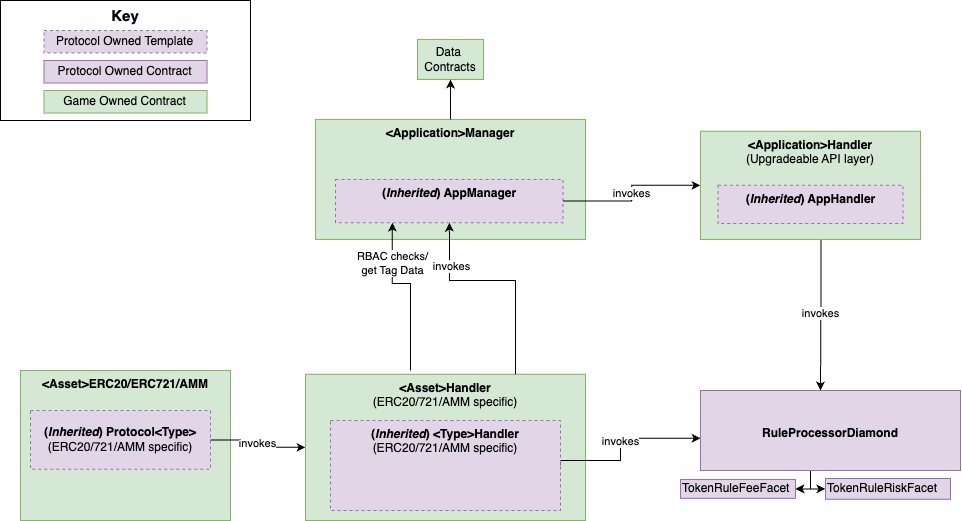

The diagram above was exported from draw.io. Its source (the exported page's mxGraphModel, read from the mxfile embedded in the PNG):
<mxGraphModel dx="1345" dy="1802" grid="1" gridSize="10" guides="1" tooltips="1" connect="1" arrows="1" fold="1" page="1" pageScale="1" pageWidth="850" pageHeight="1100" math="0" shadow="0">
  <root>
    <mxCell id="0" />
    <mxCell id="1" parent="0" />
    <mxCell id="z4fVkK8E8bkjf7_-TH6F-4" value="&lt;div style=&quot;&quot;&gt;&lt;b style=&quot;background-color: initial;&quot;&gt;&amp;lt;Asset&amp;gt;Handler&lt;/b&gt;&lt;/div&gt;&lt;div style=&quot;&quot;&gt;&lt;span style=&quot;background-color: initial;&quot;&gt;(ERC20/721/AMM specific)&lt;/span&gt;&lt;/div&gt;" style="rounded=0;whiteSpace=wrap;html=1;fillColor=#d5e8d4;strokeColor=#82b366;align=center;verticalAlign=top;" vertex="1" parent="1">
      <mxGeometry x="605" y="-426.25" width="280" height="146.25" as="geometry" />
    </mxCell>
    <mxCell id="z4fVkK8E8bkjf7_-TH6F-10" style="edgeStyle=orthogonalEdgeStyle;rounded=0;orthogonalLoop=1;jettySize=auto;html=1;entryX=1;entryY=0.5;entryDx=0;entryDy=0;" edge="1" parent="1" source="z4fVkK8E8bkjf7_-TH6F-16" target="z4fVkK8E8bkjf7_-TH6F-21">
      <mxGeometry relative="1" as="geometry">
        <Array as="points">
          <mxPoint x="1110" y="-311.12" />
        </Array>
      </mxGeometry>
    </mxCell>
    <mxCell id="z4fVkK8E8bkjf7_-TH6F-12" style="edgeStyle=orthogonalEdgeStyle;rounded=0;orthogonalLoop=1;jettySize=auto;html=1;entryX=0;entryY=0.5;entryDx=0;entryDy=0;" edge="1" parent="1" source="z4fVkK8E8bkjf7_-TH6F-16" target="z4fVkK8E8bkjf7_-TH6F-18">
      <mxGeometry relative="1" as="geometry">
        <Array as="points">
          <mxPoint x="1110" y="-311.12" />
        </Array>
      </mxGeometry>
    </mxCell>
    <mxCell id="z4fVkK8E8bkjf7_-TH6F-16" value="&lt;div style=&quot;&quot;&gt;&lt;b style=&quot;background-color: initial;&quot;&gt;&lt;br&gt;&lt;/b&gt;&lt;/div&gt;&lt;div style=&quot;&quot;&gt;&lt;b style=&quot;background-color: initial;&quot;&gt;&lt;br&gt;&lt;/b&gt;&lt;/div&gt;&lt;div style=&quot;&quot;&gt;&lt;b style=&quot;background-color: initial;&quot;&gt;RuleProcessorDiamond&lt;/b&gt;&lt;/div&gt;" style="rounded=0;whiteSpace=wrap;html=1;fillColor=#e1d5e7;strokeColor=#9673a6;align=center;verticalAlign=top;" vertex="1" parent="1">
      <mxGeometry x="1000" y="-410" width="260" height="80" as="geometry" />
    </mxCell>
    <mxCell id="z4fVkK8E8bkjf7_-TH6F-18" value="TokenRuleRiskFacet" style="rounded=0;whiteSpace=wrap;html=1;fillColor=#e1d5e7;strokeColor=#9673a6;align=left;" vertex="1" parent="1">
      <mxGeometry x="1125" y="-322" width="125" height="20.75" as="geometry" />
    </mxCell>
    <mxCell id="z4fVkK8E8bkjf7_-TH6F-21" value="TokenRuleFeeFacet" style="rounded=0;whiteSpace=wrap;html=1;fillColor=#e1d5e7;strokeColor=#9673a6;align=left;" vertex="1" parent="1">
      <mxGeometry x="980" y="-321.06" width="115" height="18.88" as="geometry" />
    </mxCell>
    <mxCell id="z4fVkK8E8bkjf7_-TH6F-28" value="invokes" style="edgeStyle=orthogonalEdgeStyle;rounded=0;orthogonalLoop=1;jettySize=auto;html=1;exitX=1;exitY=0.5;exitDx=0;exitDy=0;entryX=0;entryY=0.597;entryDx=0;entryDy=0;entryPerimeter=0;" edge="1" parent="1" source="z4fVkK8E8bkjf7_-TH6F-29" target="z4fVkK8E8bkjf7_-TH6F-16">
      <mxGeometry relative="1" as="geometry">
        <Array as="points">
          <mxPoint x="860" y="-340" />
          <mxPoint x="920" y="-340" />
          <mxPoint x="920" y="-362" />
        </Array>
        <mxPoint x="1390" y="-444.365" as="targetPoint" />
      </mxGeometry>
    </mxCell>
    <mxCell id="z4fVkK8E8bkjf7_-TH6F-29" value="&lt;div style=&quot;&quot;&gt;&lt;div style=&quot;&quot;&gt;&lt;b style=&quot;background-color: initial;&quot;&gt;(&lt;i&gt;Inherited&lt;/i&gt;) &amp;lt;Type&amp;gt;Handler&lt;/b&gt;&lt;/div&gt;&lt;span style=&quot;background-color: initial;&quot;&gt;&lt;div style=&quot;&quot;&gt;&lt;span style=&quot;background-color: initial;&quot;&gt;(ERC20/721/AMM specific)&lt;/span&gt;&lt;/div&gt;&lt;/span&gt;&lt;/div&gt;" style="rounded=0;whiteSpace=wrap;html=1;fillColor=#e1d5e7;strokeColor=#9673a6;align=center;verticalAlign=top;dashed=1;" vertex="1" parent="1">
      <mxGeometry x="630" y="-380" width="230" height="90.06" as="geometry" />
    </mxCell>
    <mxCell id="z4fVkK8E8bkjf7_-TH6F-44" value="" style="group;fontSize=15;" connectable="0" vertex="1" parent="1">
      <mxGeometry x="300" y="-800" width="250" height="120" as="geometry" />
    </mxCell>
    <mxCell id="z4fVkK8E8bkjf7_-TH6F-45" value="&lt;font style=&quot;font-size: 15px;&quot;&gt;Key&lt;/font&gt;" style="rounded=0;whiteSpace=wrap;html=1;fontStyle=1;verticalAlign=top;fontSize=15;" vertex="1" parent="z4fVkK8E8bkjf7_-TH6F-44">
      <mxGeometry width="250" height="119.99999999999999" as="geometry" />
    </mxCell>
    <mxCell id="z4fVkK8E8bkjf7_-TH6F-46" value="Protocol Owned Template" style="rounded=0;whiteSpace=wrap;html=1;fillColor=#e1d5e7;strokeColor=#9673a6;dashed=1;" vertex="1" parent="z4fVkK8E8bkjf7_-TH6F-44">
      <mxGeometry x="43.478260869565226" y="29.999999999999996" width="163.0434782608696" height="22.499999999999996" as="geometry" />
    </mxCell>
    <mxCell id="z4fVkK8E8bkjf7_-TH6F-47" value="Protocol Owned Contract" style="rounded=0;whiteSpace=wrap;html=1;fillColor=#e1d5e7;strokeColor=#9673a6;" vertex="1" parent="z4fVkK8E8bkjf7_-TH6F-44">
      <mxGeometry x="43.478260869565226" y="59.99999999999999" width="163.0434782608696" height="22.499999999999996" as="geometry" />
    </mxCell>
    <mxCell id="z4fVkK8E8bkjf7_-TH6F-48" value="Game Owned Contract" style="rounded=0;whiteSpace=wrap;html=1;fillColor=#d5e8d4;strokeColor=#82b366;" vertex="1" parent="z4fVkK8E8bkjf7_-TH6F-44">
      <mxGeometry x="43.478260869565226" y="90" width="163.0434782608696" height="22.499999999999996" as="geometry" />
    </mxCell>
    <mxCell id="z4fVkK8E8bkjf7_-TH6F-50" value="" style="group" connectable="0" vertex="1" parent="1">
      <mxGeometry x="300" y="-470" width="230" height="190" as="geometry" />
    </mxCell>
    <mxCell id="z4fVkK8E8bkjf7_-TH6F-51" value="&amp;lt;Asset&amp;gt;ERC20/ERC721/AMM" style="rounded=0;whiteSpace=wrap;html=1;fillColor=#d5e8d4;strokeColor=#82b366;fontStyle=1;verticalAlign=top;align=center;" vertex="1" parent="z4fVkK8E8bkjf7_-TH6F-50">
      <mxGeometry x="20" y="40" width="210" height="150" as="geometry" />
    </mxCell>
    <mxCell id="z4fVkK8E8bkjf7_-TH6F-52" value="&lt;div style=&quot;&quot;&gt;&lt;b style=&quot;background-color: initial;&quot;&gt;(&lt;i&gt;Inherited&lt;/i&gt;) Protocol&amp;lt;Type&amp;gt;&lt;br&gt;&lt;/b&gt;(ERC20/721/AMM specific)&lt;/div&gt;" style="rounded=0;whiteSpace=wrap;html=1;fillColor=#e1d5e7;strokeColor=#9673a6;align=center;dashed=1;" vertex="1" parent="z4fVkK8E8bkjf7_-TH6F-50">
      <mxGeometry x="30" y="80" width="180" height="58.75" as="geometry" />
    </mxCell>
    <mxCell id="z4fVkK8E8bkjf7_-TH6F-53" value="invokes" style="edgeStyle=orthogonalEdgeStyle;rounded=0;orthogonalLoop=1;jettySize=auto;html=1;entryX=0;entryY=0.5;entryDx=0;entryDy=0;exitX=1;exitY=0.5;exitDx=0;exitDy=0;" edge="1" parent="1" source="z4fVkK8E8bkjf7_-TH6F-52" target="z4fVkK8E8bkjf7_-TH6F-4">
      <mxGeometry relative="1" as="geometry" />
    </mxCell>
    <mxCell id="z4fVkK8E8bkjf7_-TH6F-54" value="" style="group" connectable="0" vertex="1" parent="1">
      <mxGeometry x="605" y="-761.07" width="280" height="200" as="geometry" />
    </mxCell>
    <mxCell id="z4fVkK8E8bkjf7_-TH6F-55" value="&lt;div style=&quot;&quot;&gt;&lt;b style=&quot;background-color: initial;&quot;&gt;&amp;lt;Application&amp;gt;Manager&lt;/b&gt;&lt;/div&gt;" style="rounded=0;whiteSpace=wrap;html=1;fillColor=#d5e8d4;strokeColor=#82b366;align=center;verticalAlign=top;" vertex="1" parent="z4fVkK8E8bkjf7_-TH6F-54">
      <mxGeometry x="10" y="80" width="270" height="120" as="geometry" />
    </mxCell>
    <mxCell id="z4fVkK8E8bkjf7_-TH6F-56" value="&lt;div style=&quot;&quot;&gt;&lt;b style=&quot;background-color: initial;&quot;&gt;(&lt;i&gt;Inherited&lt;/i&gt;) AppManager&lt;/b&gt;&lt;/div&gt;" style="rounded=0;whiteSpace=wrap;html=1;fillColor=#e1d5e7;strokeColor=#9673a6;align=center;verticalAlign=top;dashed=1;" vertex="1" parent="z4fVkK8E8bkjf7_-TH6F-54">
      <mxGeometry x="30" y="140" width="227.5" height="43.25" as="geometry" />
    </mxCell>
    <mxCell id="z4fVkK8E8bkjf7_-TH6F-59" value="invokes" style="edgeStyle=orthogonalEdgeStyle;rounded=0;orthogonalLoop=1;jettySize=auto;html=1;entryX=0.5;entryY=1;entryDx=0;entryDy=0;exitX=0.75;exitY=0;exitDx=0;exitDy=0;" edge="1" parent="z4fVkK8E8bkjf7_-TH6F-54" source="z4fVkK8E8bkjf7_-TH6F-4" target="z4fVkK8E8bkjf7_-TH6F-56">
      <mxGeometry x="0.5893" y="-2" relative="1" as="geometry">
        <mxPoint x="1013" y="344.1" as="targetPoint" />
        <mxPoint x="705" y="223.60000000000002" as="sourcePoint" />
        <Array as="points">
          <mxPoint x="210" y="241" />
          <mxPoint x="144" y="241" />
          <mxPoint x="144" y="201" />
        </Array>
        <mxPoint as="offset" />
      </mxGeometry>
    </mxCell>
    <mxCell id="z4fVkK8E8bkjf7_-TH6F-24" value="Data&amp;nbsp;&lt;br&gt;Contracts" style="rounded=0;whiteSpace=wrap;html=1;fillColor=#d5e8d4;strokeColor=#82b366;" vertex="1" parent="z4fVkK8E8bkjf7_-TH6F-54">
      <mxGeometry x="112" width="66" height="40" as="geometry" />
    </mxCell>
    <mxCell id="z4fVkK8E8bkjf7_-TH6F-87" style="edgeStyle=orthogonalEdgeStyle;rounded=0;orthogonalLoop=1;jettySize=auto;html=1;entryX=0.5;entryY=1;entryDx=0;entryDy=0;" edge="1" parent="z4fVkK8E8bkjf7_-TH6F-54" source="z4fVkK8E8bkjf7_-TH6F-55" target="z4fVkK8E8bkjf7_-TH6F-24">
      <mxGeometry relative="1" as="geometry" />
    </mxCell>
    <mxCell id="z4fVkK8E8bkjf7_-TH6F-57" value="RBAC checks/&lt;br&gt;get Tag Data" style="edgeStyle=orthogonalEdgeStyle;rounded=0;orthogonalLoop=1;jettySize=auto;html=1;entryX=0.25;entryY=1;entryDx=0;entryDy=0;" edge="1" parent="1" target="z4fVkK8E8bkjf7_-TH6F-56">
      <mxGeometry x="0.5039" relative="1" as="geometry">
        <Array as="points">
          <mxPoint x="710" y="-430" />
          <mxPoint x="710" y="-517" />
          <mxPoint x="683" y="-517" />
        </Array>
        <mxPoint as="offset" />
        <mxPoint x="710" y="-430" as="sourcePoint" />
      </mxGeometry>
    </mxCell>
    <mxCell id="z4fVkK8E8bkjf7_-TH6F-60" value="invokes" style="edgeStyle=orthogonalEdgeStyle;rounded=0;orthogonalLoop=1;jettySize=auto;html=1;exitX=1;exitY=0.5;exitDx=0;exitDy=0;entryX=0;entryY=0.5;entryDx=0;entryDy=0;" edge="1" parent="1" source="z4fVkK8E8bkjf7_-TH6F-56" target="z4fVkK8E8bkjf7_-TH6F-94">
      <mxGeometry relative="1" as="geometry">
        <mxPoint x="1151.3000000000002" y="-868.25" as="sourcePoint" />
        <mxPoint x="1122" y="-686.75" as="targetPoint" />
      </mxGeometry>
    </mxCell>
    <mxCell id="z4fVkK8E8bkjf7_-TH6F-72" value="invokes" style="edgeStyle=orthogonalEdgeStyle;rounded=0;orthogonalLoop=1;jettySize=auto;html=1;exitX=0.548;exitY=0.981;exitDx=0;exitDy=0;exitPerimeter=0;" edge="1" parent="1" source="z4fVkK8E8bkjf7_-TH6F-94">
      <mxGeometry relative="1" as="geometry">
        <Array as="points">
          <mxPoint x="1121" y="-530" />
        </Array>
        <mxPoint x="1120" y="-410" as="targetPoint" />
        <mxPoint x="1120" y="-550" as="sourcePoint" />
      </mxGeometry>
    </mxCell>
    <mxCell id="z4fVkK8E8bkjf7_-TH6F-93" value="" style="group" connectable="0" vertex="1" parent="1">
      <mxGeometry x="980" y="-735.19" width="240" height="174.12" as="geometry" />
    </mxCell>
    <mxCell id="z4fVkK8E8bkjf7_-TH6F-94" value="&lt;div style=&quot;&quot;&gt;&lt;b style=&quot;background-color: initial;&quot;&gt;&amp;lt;Application&amp;gt;Handler&lt;/b&gt;&lt;/div&gt;&lt;div style=&quot;&quot;&gt;&lt;span style=&quot;background-color: initial;&quot;&gt;(Upgradeable API layer)&lt;/span&gt;&lt;/div&gt;" style="rounded=0;whiteSpace=wrap;html=1;fillColor=#d5e8d4;strokeColor=#82b366;align=center;verticalAlign=top;" vertex="1" parent="z4fVkK8E8bkjf7_-TH6F-93">
      <mxGeometry x="20" y="65.97" width="220" height="108.15" as="geometry" />
    </mxCell>
    <mxCell id="z4fVkK8E8bkjf7_-TH6F-95" value="&lt;div style=&quot;&quot;&gt;&lt;b style=&quot;background-color: initial;&quot;&gt;(&lt;i&gt;Inherited&lt;/i&gt;) AppHandler&lt;/b&gt;&lt;/div&gt;" style="rounded=0;whiteSpace=wrap;html=1;fillColor=#e1d5e7;strokeColor=#9673a6;align=center;verticalAlign=top;dashed=1;" vertex="1" parent="z4fVkK8E8bkjf7_-TH6F-93">
      <mxGeometry x="37.5" y="120" width="185" height="38.3" as="geometry" />
    </mxCell>
  </root>
</mxGraphModel>